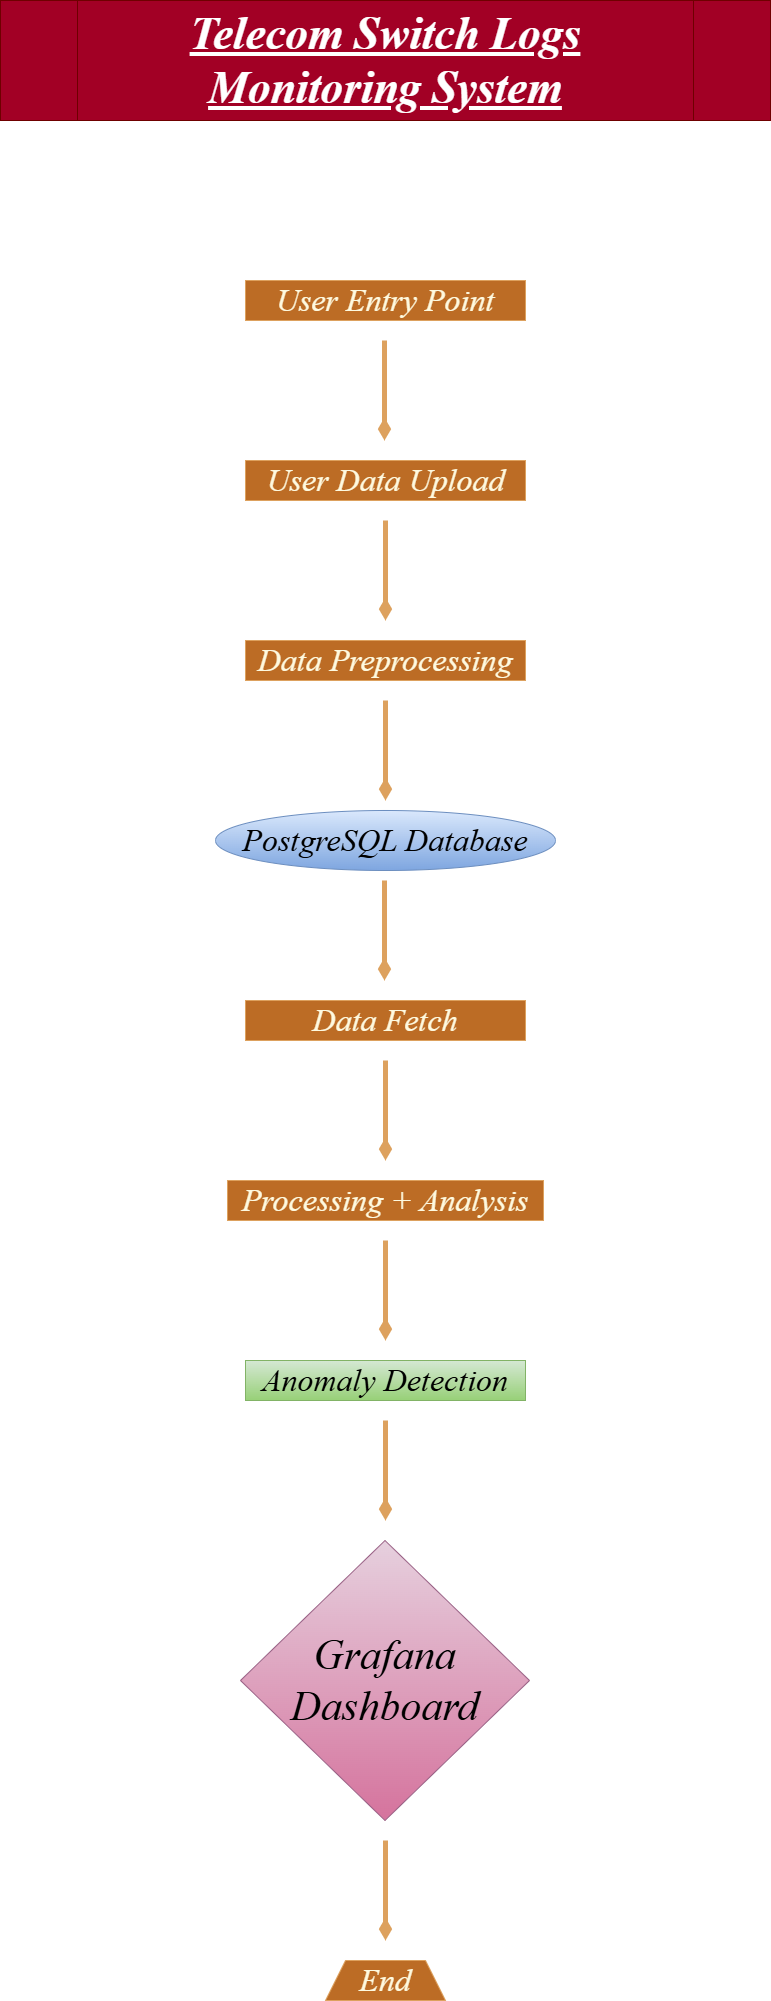

The diagram above was exported from draw.io. Its source (the exported page's mxGraphModel, read from the mxfile embedded in the PNG):
<mxGraphModel dx="1414" dy="3228" grid="1" gridSize="10" guides="1" tooltips="1" connect="1" arrows="1" fold="1" page="1" pageScale="1" pageWidth="827" pageHeight="1169" math="0" shadow="0">
  <root>
    <mxCell id="0" />
    <mxCell id="1" parent="0" />
    <mxCell id="rdfqHyoHmycXhnUtfOb3-3" parent="1" style="rounded=0;fontSize=32;labelBackgroundColor=none;fontFamily=Times New Roman;labelBorderColor=none;textShadow=0;fontStyle=2;whiteSpace=wrap;fillColor=#BC6C25;strokeColor=#DDA15E;fontColor=#FEFAE0;" value="User Entry Point" vertex="1">
      <mxGeometry height="40" width="280" x="274" y="-1960" as="geometry" />
    </mxCell>
    <mxCell id="rdfqHyoHmycXhnUtfOb3-5" parent="1" style="rounded=0;fontStyle=2;fontSize=32;html=1;fontFamily=Times New Roman;labelBackgroundColor=none;fillColor=#BC6C25;strokeColor=#DDA15E;fontColor=#FEFAE0;" value="User Data Upload" vertex="1">
      <mxGeometry height="40" width="280" x="274" y="-1780" as="geometry" />
    </mxCell>
    <mxCell id="rdfqHyoHmycXhnUtfOb3-6" parent="1" style="rounded=0;fontFamily=Times New Roman;fontStyle=2;fontSize=32;whiteSpace=wrap;labelBackgroundColor=none;fillColor=#BC6C25;strokeColor=#DDA15E;fontColor=#FEFAE0;" value="Data Preprocessing" vertex="1">
      <mxGeometry height="40" width="280" x="274" y="-1600" as="geometry" />
    </mxCell>
    <mxCell id="rdfqHyoHmycXhnUtfOb3-8" parent="1" style="rounded=0;fontFamily=Times New Roman;fontStyle=2;fontSize=32;whiteSpace=wrap;labelBackgroundColor=none;fillColor=#BC6C25;strokeColor=#DDA15E;fontColor=#FEFAE0;" value="Data Fetch" vertex="1">
      <mxGeometry height="40" width="280" x="274" y="-1240" as="geometry" />
    </mxCell>
    <mxCell id="rdfqHyoHmycXhnUtfOb3-9" parent="1" style="rounded=0;whiteSpace=wrap;fontFamily=Times New Roman;fontStyle=2;fontSize=32;labelBackgroundColor=none;fillColor=#BC6C25;strokeColor=#DDA15E;fontColor=#FEFAE0;" value="Processing + Analysis" vertex="1">
      <mxGeometry height="40" width="316" x="256" y="-1060" as="geometry" />
    </mxCell>
    <mxCell id="rdfqHyoHmycXhnUtfOb3-10" parent="1" style="rounded=0;whiteSpace=wrap;fontSize=32;fontFamily=Times New Roman;fontStyle=2;labelBackgroundColor=none;fillColor=#d5e8d4;strokeColor=#82b366;gradientColor=#97d077;" value="Anomaly Detection" vertex="1">
      <mxGeometry height="40" width="280" x="274" y="-880" as="geometry" />
    </mxCell>
    <mxCell id="rdfqHyoHmycXhnUtfOb3-14" parent="1" style="shape=process;whiteSpace=wrap;backgroundOutline=1;fontSize=45;fontStyle=7;fontFamily=Times New Roman;align=center;labelBorderColor=none;labelBackgroundColor=none;rounded=0;fillColor=light-dark(#a20025, #b8002b);strokeColor=#6F0000;fontColor=#ffffff;" value="Telecom Switch Logs Monitoring System" vertex="1">
      <mxGeometry height="120" width="770" x="29" y="-2240" as="geometry" />
    </mxCell>
    <mxCell id="rdfqHyoHmycXhnUtfOb3-25" edge="1" parent="1" style="endArrow=diamondThin;html=1;rounded=0;fontSize=12;startSize=8;endSize=8;curved=1;endFill=1;entryX=0.5;entryY=0;entryDx=0;entryDy=0;strokeWidth=5;labelBackgroundColor=none;fontColor=default;strokeColor=#DDA15E;" value="">
      <mxGeometry height="50" relative="1" width="50" as="geometry">
        <mxPoint x="413" y="-1900" as="sourcePoint" />
        <mxPoint x="413" y="-1800" as="targetPoint" />
      </mxGeometry>
    </mxCell>
    <mxCell id="rdfqHyoHmycXhnUtfOb3-27" parent="1" style="ellipse;whiteSpace=wrap;fontFamily=Times New Roman;fontSize=32;fontStyle=2;labelBackgroundColor=none;rounded=0;labelBorderColor=none;textShadow=0;fillColor=#dae8fc;strokeColor=#6c8ebf;gradientColor=#7ea6e0;" value="PostgreSQL Database" vertex="1">
      <mxGeometry height="60" width="340" x="244" y="-1430" as="geometry" />
    </mxCell>
    <mxCell id="rdfqHyoHmycXhnUtfOb3-28" parent="1" style="rhombus;whiteSpace=wrap;html=1;fontStyle=2;fontSize=42;fontFamily=Times New Roman;labelBackgroundColor=none;rounded=0;fillColor=#e6d0de;strokeColor=#996185;gradientColor=#d5739d;" value="Grafana&lt;div&gt;Dashboard&lt;/div&gt;" vertex="1">
      <mxGeometry height="280" width="289" x="269" y="-700" as="geometry" />
    </mxCell>
    <mxCell id="rdfqHyoHmycXhnUtfOb3-29" parent="1" style="shape=trapezoid;perimeter=trapezoidPerimeter;whiteSpace=wrap;html=1;fixedSize=1;fontStyle=2;fontSize=32;fontFamily=Times New Roman;labelBackgroundColor=none;rounded=0;fillColor=#BC6C25;strokeColor=#DDA15E;fontColor=#FEFAE0;" value="End" vertex="1">
      <mxGeometry height="40" width="120" x="354" y="-280" as="geometry" />
    </mxCell>
    <mxCell id="rdfqHyoHmycXhnUtfOb3-30" edge="1" parent="1" style="endArrow=diamondThin;html=1;rounded=0;fontSize=12;startSize=8;endSize=8;curved=1;endFill=1;entryX=0.5;entryY=0;entryDx=0;entryDy=0;strokeWidth=5;labelBackgroundColor=none;fontColor=default;strokeColor=#DDA15E;" value="">
      <mxGeometry height="50" relative="1" width="50" as="geometry">
        <mxPoint x="414" y="-1720" as="sourcePoint" />
        <mxPoint x="414" y="-1620" as="targetPoint" />
      </mxGeometry>
    </mxCell>
    <mxCell id="rdfqHyoHmycXhnUtfOb3-31" edge="1" parent="1" style="endArrow=diamondThin;html=1;rounded=0;fontSize=12;startSize=8;endSize=8;curved=1;endFill=1;entryX=0.5;entryY=0;entryDx=0;entryDy=0;strokeWidth=5;labelBackgroundColor=none;fontColor=default;strokeColor=#DDA15E;" value="">
      <mxGeometry height="50" relative="1" width="50" as="geometry">
        <mxPoint x="414" y="-1540" as="sourcePoint" />
        <mxPoint x="414" y="-1440" as="targetPoint" />
      </mxGeometry>
    </mxCell>
    <mxCell id="rdfqHyoHmycXhnUtfOb3-32" edge="1" parent="1" style="endArrow=diamondThin;html=1;rounded=0;fontSize=12;startSize=8;endSize=8;curved=1;endFill=1;entryX=0.5;entryY=0;entryDx=0;entryDy=0;strokeWidth=5;labelBackgroundColor=none;fontColor=default;strokeColor=#DDA15E;" value="">
      <mxGeometry height="50" relative="1" width="50" as="geometry">
        <mxPoint x="413" y="-1360" as="sourcePoint" />
        <mxPoint x="413" y="-1260" as="targetPoint" />
      </mxGeometry>
    </mxCell>
    <mxCell id="rdfqHyoHmycXhnUtfOb3-33" edge="1" parent="1" style="endArrow=diamondThin;html=1;rounded=0;fontSize=12;startSize=8;endSize=8;curved=1;endFill=1;entryX=0.5;entryY=0;entryDx=0;entryDy=0;strokeWidth=5;labelBackgroundColor=none;fontColor=default;strokeColor=#DDA15E;" value="">
      <mxGeometry height="50" relative="1" width="50" as="geometry">
        <mxPoint x="414" y="-1180" as="sourcePoint" />
        <mxPoint x="414" y="-1080" as="targetPoint" />
      </mxGeometry>
    </mxCell>
    <mxCell id="rdfqHyoHmycXhnUtfOb3-34" edge="1" parent="1" style="endArrow=diamondThin;html=1;rounded=0;fontSize=12;startSize=8;endSize=8;curved=1;endFill=1;entryX=0.5;entryY=0;entryDx=0;entryDy=0;strokeWidth=5;labelBackgroundColor=none;fontColor=default;strokeColor=#DDA15E;" value="">
      <mxGeometry height="50" relative="1" width="50" as="geometry">
        <mxPoint x="414" y="-1000" as="sourcePoint" />
        <mxPoint x="414" y="-900" as="targetPoint" />
      </mxGeometry>
    </mxCell>
    <mxCell id="rdfqHyoHmycXhnUtfOb3-35" edge="1" parent="1" style="endArrow=diamondThin;html=1;rounded=0;fontSize=12;startSize=8;endSize=8;curved=1;endFill=1;entryX=0.5;entryY=0;entryDx=0;entryDy=0;strokeWidth=5;labelBackgroundColor=none;fontColor=default;strokeColor=#DDA15E;" value="">
      <mxGeometry height="50" relative="1" width="50" as="geometry">
        <mxPoint x="414" y="-820" as="sourcePoint" />
        <mxPoint x="414" y="-720" as="targetPoint" />
      </mxGeometry>
    </mxCell>
    <mxCell id="rdfqHyoHmycXhnUtfOb3-36" edge="1" parent="1" style="endArrow=diamondThin;html=1;rounded=0;fontSize=12;startSize=8;endSize=8;curved=1;endFill=1;entryX=0.5;entryY=0;entryDx=0;entryDy=0;strokeWidth=5;labelBackgroundColor=none;fontColor=default;strokeColor=#DDA15E;" value="">
      <mxGeometry height="50" relative="1" width="50" as="geometry">
        <mxPoint x="414" y="-400" as="sourcePoint" />
        <mxPoint x="414" y="-300" as="targetPoint" />
      </mxGeometry>
    </mxCell>
  </root>
</mxGraphModel>